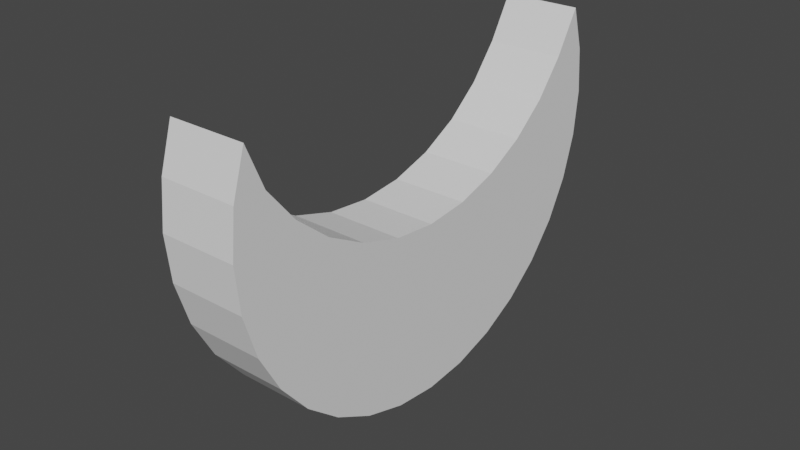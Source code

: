 # Source: crescent.blend  (saved by Blender 2.92.15; exported with 4.5.12 LTS)
import bpy
from mathutils import Matrix  # noqa: F401  (used for matrix-valued properties, if any)

bpy.ops.wm.read_factory_settings(use_empty=True)
scene = bpy.context.scene
scene.name = 'Scene'

# ---- collections
col_collection = bpy.data.collections.new('Collection'); scene.collection.children.link(col_collection)

# ---- world
world_world = bpy.data.worlds.new('World'); scene.world = world_world
world_world.use_nodes = True; world_world.node_tree.nodes.clear()
_N = world_world.node_tree.nodes; _L = world_world.node_tree.links
n0 = _N.new('ShaderNodeOutputWorld'); n0.name = 'World Output'; n0.location = (300, 300)
n1 = _N.new('ShaderNodeBackground'); n1.name = 'Background'; n1.location = (10, 300)
n1.inputs[0].default_value = (0.05088, 0.05088, 0.05088, 1.0)
_L.new(n1.outputs[0], n0.inputs[0])
n0.is_active_output = True
world_world.color = (0.05088, 0.05088, 0.05088)
world_world.use_sun_shadow = False
world_world.sun_shadow_jitter_overblur = 0.0

# ---- meshes
me_circle = bpy.data.meshes.new('Circle')
me_circle.from_pydata([(-0.02269, 0.07541, -0.0125), (-0.03732, 0.07397, -0.0125), (-0.05139, 0.0697, -0.0125), (-0.03772, 0.0616, -0.0125), (-0.02635, 0.05227, -0.0125), (-0.01702, 0.04091, -0.0125), (-0.01009, 0.02794, -0.0125), (-0.005823, 0.01387, -0.0125), (-0.004382, -0.0007667, -0.0125), (-0.005823, -0.0154, -0.0125), (-0.01009, -0.02947, -0.0125), (-0.01702, -0.04244, -0.0125), (-0.02635, -0.0538, -0.0125), (-0.03772, -0.06313, -0.0125), (-0.05139, -0.0689, -0.0125), (-0.03732, -0.07316, -0.0125), (-0.02269, -0.07461, -0.0125), (-0.008057, -0.07316, -0.0125), (0.006014, -0.0689, -0.0125), (0.01898, -0.06196, -0.0125), (0.03035, -0.05264, -0.0125), (0.03968, -0.04127, -0.0125), (0.04661, -0.0283, -0.0125), (0.05088, -0.01423, -0.0125), (0.05232, 0.0004016, -0.0125), (0.05088, 0.01503, -0.0125), (0.04661, 0.02911, -0.0125), (0.03968, 0.04207, -0.0125), (0.03035, 0.05344, -0.0125), (0.01898, 0.06277, -0.0125), (0.006014, 0.0697, -0.0125), (-0.008057, 0.07397, -0.0125), (-0.02269, 0.07541, 0.0125), (-0.03732, 0.07397, 0.0125), (-0.05139, 0.0697, 0.0125), (-0.03772, 0.0616, 0.0125), (-0.02635, 0.05227, 0.0125), (-0.01702, 0.04091, 0.0125), (-0.01009, 0.02794, 0.0125), (-0.005823, 0.01387, 0.0125), (-0.004382, -0.0007667, 0.0125), (-0.005823, -0.0154, 0.0125), (-0.01009, -0.02947, 0.0125), (-0.01702, -0.04244, 0.0125), (-0.02635, -0.0538, 0.0125), (-0.03772, -0.06313, 0.0125), (-0.05139, -0.0689, 0.0125), (-0.03732, -0.07316, 0.0125), (-0.02269, -0.07461, 0.0125), (-0.008057, -0.07316, 0.0125), (0.006014, -0.0689, 0.0125), (0.01898, -0.06196, 0.0125), (0.03035, -0.05264, 0.0125), (0.03968, -0.04127, 0.0125), (0.04661, -0.0283, 0.0125), (0.05088, -0.01423, 0.0125), (0.05232, 0.0004016, 0.0125), (0.05088, 0.01503, 0.0125), (0.04661, 0.02911, 0.0125), (0.03968, 0.04207, 0.0125), (0.03035, 0.05344, 0.0125), (0.01898, 0.06277, 0.0125), (0.006014, 0.0697, 0.0125), (-0.008057, 0.07397, 0.0125)], [], [(1, 0, 31, 30, 29, 28, 27, 26, 25, 24, 23, 22, 21, 20, 19, 18, 17, 16, 15, 14, 13, 12, 11, 10, 9, 8, 7, 6, 5, 4, 3, 2), (33, 34, 35, 36, 37, 38, 39, 40, 41, 42, 43, 44, 45, 46, 47, 48, 49, 50, 51, 52, 53, 54, 55, 56, 57, 58, 59, 60, 61, 62, 63, 32), (31, 0, 32, 63), (18, 19, 51, 50), (5, 6, 38, 37), (19, 20, 52, 51), (6, 7, 39, 38), (20, 21, 53, 52), (7, 8, 40, 39), (21, 22, 54, 53), (8, 9, 41, 40), (22, 23, 55, 54), (9, 10, 42, 41), (23, 24, 56, 55), (10, 11, 43, 42), (24, 25, 57, 56), (11, 12, 44, 43), (25, 26, 58, 57), (12, 13, 45, 44), (26, 27, 59, 58), (13, 14, 46, 45), (0, 1, 33, 32), (27, 28, 60, 59), (14, 15, 47, 46), (1, 2, 34, 33), (28, 29, 61, 60), (15, 16, 48, 47), (2, 3, 35, 34), (29, 30, 62, 61), (16, 17, 49, 48), (3, 4, 36, 35), (30, 31, 63, 62), (17, 18, 50, 49), (4, 5, 37, 36)])
_uv = me_circle.uv_layers.new(name='UVMap')
_uv.uv.foreach_set('vector', [0.0, 0.0, 0.0, 0.0, 0.0, 0.0, 0.0, 0.0, 0.0, 0.0, 0.0, 0.0, 0.0, 0.0, 0.0, 0.0, 0.0, 0.0, 0.0, 0.0, 0.0, 0.0, 0.0, 0.0, 0.0, 0.0, 0.0, 0.0, 0.0, 0.0, 0.0, 0.0, 0.0, 0.0, 0.0, 0.0, 0.0, 0.0, 0.0, 0.0, 0.0, 0.0, 0.0, 0.0, 0.0, 0.0, 0.0, 0.0, 0.0, 0.0, 0.0, 0.0, 0.0, 0.0, 0.0, 0.0, 0.0, 0.0, 0.0, 0.0, 0.0, 0.0, 0.0, 0.0, 0.0, 0.0, 0.0, 0.0, 0.0, 0.0, 0.0, 0.0, 0.0, 0.0, 0.0, 0.0, 0.0, 0.0, 0.0, 0.0, 0.0, 0.0, 0.0, 0.0, 0.0, 0.0, 0.0, 0.0, 0.0, 0.0, 0.0, 0.0, 0.0, 0.0, 0.0, 0.0, 0.0, 0.0, 0.0, 0.0, 0.0, 0.0, 0.0, 0.0, 0.0, 0.0, 0.0, 0.0, 0.0, 0.0, 0.0, 0.0, 0.0, 0.0, 0.0, 0.0, 0.0, 0.0, 0.0, 0.0, 0.0, 0.0, 0.0, 0.0, 0.0, 0.0, 0.0, 0.0, 0.0, 0.0, 0.0, 0.0, 0.0, 0.0, 0.0, 0.0, 0.0, 0.0, 0.0, 0.0, 0.0, 0.0, 0.0, 0.0, 0.0, 0.0, 0.0, 0.0, 0.0, 0.0, 0.0, 0.0, 0.0, 0.0, 0.0, 0.0, 0.0, 0.0, 0.0, 0.0, 0.0, 0.0, 0.0, 0.0, 0.0, 0.0, 0.0, 0.0, 0.0, 0.0, 0.0, 0.0, 0.0, 0.0, 0.0, 0.0, 0.0, 0.0, 0.0, 0.0, 0.0, 0.0, 0.0, 0.0, 0.0, 0.0, 0.0, 0.0, 0.0, 0.0, 0.0, 0.0, 0.0, 0.0, 0.0, 0.0, 0.0, 0.0, 0.0, 0.0, 0.0, 0.0, 0.0, 0.0, 0.0, 0.0, 0.0, 0.0, 0.0, 0.0, 0.0, 0.0, 0.0, 0.0, 0.0, 0.0, 0.0, 0.0, 0.0, 0.0, 0.0, 0.0, 0.0, 0.0, 0.0, 0.0, 0.0, 0.0, 0.0, 0.0, 0.0, 0.0, 0.0, 0.0, 0.0, 0.0, 0.0, 0.0, 0.0, 0.0, 0.0, 0.0, 0.0, 0.0, 0.0, 0.0, 0.0, 0.0, 0.0, 0.0, 0.0, 0.0, 0.0, 0.0, 0.0, 0.0, 0.0, 0.0, 0.0, 0.0, 0.0, 0.0, 0.0, 0.0, 0.0, 0.0, 0.0, 0.0, 0.0, 0.0, 0.0, 0.0, 0.0, 0.0, 0.0, 0.0, 0.0, 0.0, 0.0, 0.0, 0.0, 0.0, 0.0, 0.0, 0.0, 0.0, 0.0, 0.0, 0.0, 0.0, 0.0, 0.0, 0.0, 0.0, 0.0, 0.0, 0.0, 0.0, 0.0, 0.0, 0.0, 0.0, 0.0, 0.0, 0.0, 0.0, 0.0, 0.0, 0.0, 0.0, 0.0, 0.0, 0.0, 0.0, 0.0, 0.0, 0.0, 0.0, 0.0, 0.0, 0.0, 0.0, 0.0, 0.0, 0.0, 0.0, 0.0, 0.0, 0.0, 0.0, 0.0, 0.0, 0.0, 0.0, 0.0, 0.0, 0.0, 0.0, 0.0, 0.0, 0.0, 0.0, 0.0, 0.0, 0.0, 0.0, 0.0, 0.0, 0.0, 0.0, 0.0, 0.0, 0.0, 0.0, 0.0, 0.0, 0.0, 0.0, 0.0, 0.0, 0.0, 0.0, 0.0, 0.0, 0.0, 0.0, 0.0, 0.0, 0.0, 0.0, 0.0, 0.0, 0.0, 0.0, 0.0, 0.0, 0.0, 0.0, 0.0, 0.0, 0.0, 0.0, 0.0, 0.0])
me_circle.use_remesh_fix_poles = True
me_circle.use_remesh_preserve_attributes = False
me_circle.use_mirror_vertex_groups = False
me_circle.update()

# ---- objects
ob_circle = bpy.data.objects.new('Circle', me_circle)

# ---- transforms, parenting, visibility, modifiers, constraints
ob_circle.location = (0.0, 0.0, 0.0)
ob_circle.rotation_euler = (0.0, 1.571, 0.0)
ob_circle.lineart.crease_threshold = 0.0

# ---- collection membership
col_collection.objects.link(ob_circle)

# ---- scene / render settings (as saved in the file)
scene.frame_start = 1; scene.frame_end = 250; scene.frame_set(1)
scene.render.engine = 'BLENDER_EEVEE_NEXT'
scene.cycles.use_denoising = False
scene.cycles.samples = 128
scene.cycles.sampling_pattern = 'TABULATED_SOBOL'
scene.cycles.use_adaptive_sampling = False
scene.cycles.use_light_tree = False
scene.view_settings.view_transform = 'Filmic'
bpy.context.view_layer.update()

# ---- added for rendering (the .blend has no active camera and no usable light): camera, sun
cam_auto = bpy.data.cameras.new('AutoCamera')
cam_auto.lens = 50.0
cam_auto.sensor_width = 36.0
cam_auto.clip_end = 1000.0
ob_auto_camera = bpy.data.objects.new('AutoCamera', cam_auto)
scene.collection.objects.link(ob_auto_camera)
ob_auto_camera.location = (0.185045, -0.221652, 0.147575)
ob_auto_camera.rotation_euler = (1.09748, -7.21219e-08, 0.694738)
scene.camera = ob_auto_camera
light_auto_sun = bpy.data.lights.new('AutoSun', 'SUN')
light_auto_sun.energy = 3.0
light_auto_sun.angle = 0.0523599
ob_auto_sun = bpy.data.objects.new('AutoSun', light_auto_sun)
scene.collection.objects.link(ob_auto_sun)
ob_auto_sun.rotation_euler = (0.872665, 0.174533, 0.523599)
bpy.context.view_layer.update()
